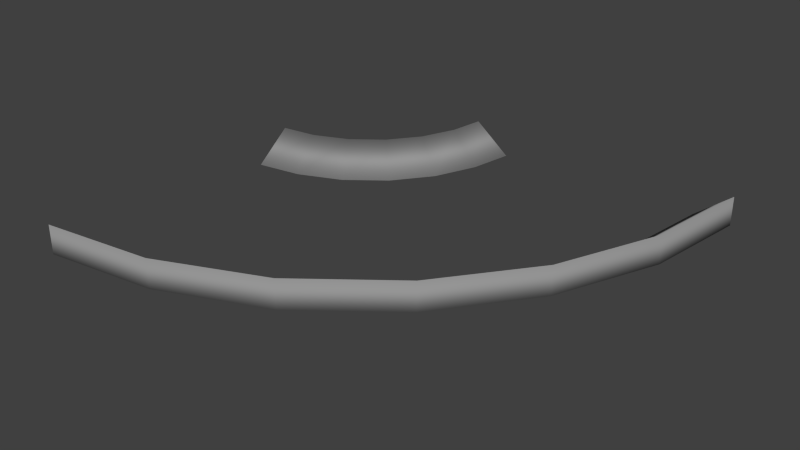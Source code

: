 # Source: rail7.blend  (saved by Blender 2.71.0; exported with 4.5.12 LTS)
import bpy
from mathutils import Matrix  # noqa: F401  (used for matrix-valued properties, if any)

bpy.ops.wm.read_factory_settings(use_empty=True)
scene = bpy.context.scene
scene.name = 'Scene'

# ---- collections
col_collection_1 = bpy.data.collections.new('Collection 1'); scene.collection.children.link(col_collection_1)

# ---- materials (node trees are filled in below, after node groups)
mat_material = bpy.data.materials.new('Material')
mat_material.alpha_threshold = 0.0
mat_material.use_transparent_shadow = False
mat_material.diffuse_color = (0.3032, 0.3032, 0.3032, 1.0)
mat_material.roughness = 0.5
mat_material.specular_intensity = 0.0
mat_material.line_color = (0.0, 0.0, 0.0, 1.0)

# ---- material node trees

# ---- world
world_world = bpy.data.worlds.new('World'); scene.world = world_world
world_world.color = (0.05088, 0.05088, 0.05088)
world_world.use_sun_shadow = False
world_world.sun_shadow_jitter_overblur = 0.0
world_world.cycles.sampling_method = 'MANUAL'
world_world.cycles.sample_map_resolution = 256

# ---- meshes
me_cube = bpy.data.meshes.new('Cube')
me_cube.from_pydata([(0.25, 0.5, 7.451e-09), (-0.5, -0.25, 7.451e-09), (-0.5, 0.25, 7.451e-09), (-0.25, 0.5, 7.451e-09), (0.2245, 0.3123, 7.451e-09), (0.1504, 0.1303, 7.451e-09), (0.03167, -0.02631, 7.451e-09), (-0.1235, -0.1469, 7.451e-09), (-0.3046, -0.2232, 7.451e-09), (-0.4369, 0.259, 7.451e-09), (-0.3761, 0.2846, 7.451e-09), (-0.324, 0.3251, 7.451e-09), (-0.2841, 0.3777, 7.451e-09), (-0.2593, 0.4388, 7.451e-09), (-0.1855, 0.5, 7.451e-09), (-0.5, 0.1855, 7.451e-09), (-0.1988, 0.423, 7.451e-09), (-0.2298, 0.3468, 7.451e-09), (-0.2795, 0.2812, 7.451e-09), (-0.3445, 0.2307, 7.451e-09), (-0.4204, 0.1987, 7.451e-09), (0.1631, 0.3284, 7.451e-09), (0.09523, 0.1617, 7.451e-09), (-0.01346, 0.01828, 7.451e-09), (-0.1556, -0.09213, 7.451e-09), (-0.3214, -0.162, 7.451e-09), (0.1855, 0.5, 7.451e-09), (-0.5, -0.1855, 7.451e-09), (-0.5, 0.25, 0.05083), (-0.25, 0.5, 0.05083), (-0.4369, 0.259, 0.05083), (-0.3761, 0.2846, 0.05083), (-0.324, 0.3251, 0.05083), (-0.2841, 0.3777, 0.05083), (-0.2593, 0.4388, 0.05083), (0.25, 0.5, 0.05083), (-0.5, -0.25, 0.05083), (0.2245, 0.3123, 0.05083), (0.1504, 0.1303, 0.05083), (0.03167, -0.02631, 0.05083), (-0.1235, -0.1469, 0.05083), (-0.3046, -0.2232, 0.05083)], [], [(20, 15, 2, 9), (14, 16, 13, 3), (16, 17, 12, 13), (17, 18, 11, 12), (18, 19, 10, 11), (19, 20, 9, 10), (8, 1, 27, 25), (0, 4, 21, 26), (4, 5, 22, 21), (5, 6, 23, 22), (6, 7, 24, 23), (7, 8, 25, 24), (12, 33, 34, 13), (11, 32, 33, 12), (10, 31, 32, 11), (9, 30, 31, 10), (2, 28, 30, 9), (13, 34, 29, 3), (7, 40, 41, 8), (6, 39, 40, 7), (5, 38, 39, 6), (4, 37, 38, 5), (0, 35, 37, 4), (8, 41, 36, 1), (30, 28, 15, 20), (20, 19, 31, 30), (19, 18, 32, 31), (18, 17, 33, 32), (17, 16, 34, 33), (16, 14, 29, 34), (37, 35, 26, 21), (38, 37, 21, 22), (22, 23, 39, 38), (40, 39, 23, 24), (41, 40, 24, 25), (25, 27, 36, 41)])
me_cube.polygons.foreach_set('use_smooth', [True] * 36)
me_cube.materials.append(mat_material)
me_cube.use_remesh_preserve_volume = False
me_cube.use_remesh_preserve_attributes = False
me_cube.use_mirror_vertex_groups = False
me_cube.update()

# ---- objects
ob_cube = bpy.data.objects.new('Cube', me_cube)

# ---- transforms, parenting, visibility, modifiers, constraints
ob_cube.location = (0.0, 0.0, 0.0)
ob_cube.lock_rotations_4d = False
ob_cube.empty_display_type = 'ARROWS'
ob_cube.lineart.crease_threshold = 0.0

# ---- collection membership
col_collection_1.objects.link(ob_cube)

# ---- scene / render settings (as saved in the file)
scene.frame_start = 1; scene.frame_end = 250; scene.frame_set(1)
scene.render.engine = 'BLENDER_EEVEE_NEXT'
scene.render.resolution_percentage = 50
scene.render.dither_intensity = 0.0
scene.cycles.use_denoising = False
scene.cycles.samples = 10
scene.cycles.sampling_pattern = 'TABULATED_SOBOL'
scene.cycles.light_sampling_threshold = 0.0
scene.cycles.use_adaptive_sampling = False
scene.cycles.use_light_tree = False
scene.cycles.blur_glossy = 0.0
scene.cycles.volume_bounces = 1
scene.cycles.pixel_filter_type = 'GAUSSIAN'
scene.cycles.sample_clamp_indirect = 0.0
scene.view_settings.view_transform = 'Standard'
bpy.context.view_layer.update()

# ---- added for rendering (the .blend has no active camera and no usable light): camera, sun
cam_auto = bpy.data.cameras.new('AutoCamera')
cam_auto.lens = 50.0
cam_auto.sensor_width = 36.0
cam_auto.clip_end = 1000.0
ob_auto_camera = bpy.data.objects.new('AutoCamera', cam_auto)
scene.collection.objects.link(ob_auto_camera)
ob_auto_camera.location = (0.857476, -1.05397, 0.811396)
ob_auto_camera.rotation_euler = (1.09748, -7.21219e-08, 0.694738)
scene.camera = ob_auto_camera
light_auto_sun = bpy.data.lights.new('AutoSun', 'SUN')
light_auto_sun.energy = 3.0
light_auto_sun.angle = 0.0523599
ob_auto_sun = bpy.data.objects.new('AutoSun', light_auto_sun)
scene.collection.objects.link(ob_auto_sun)
ob_auto_sun.rotation_euler = (0.872665, 0.174533, 0.523599)
bpy.context.view_layer.update()
